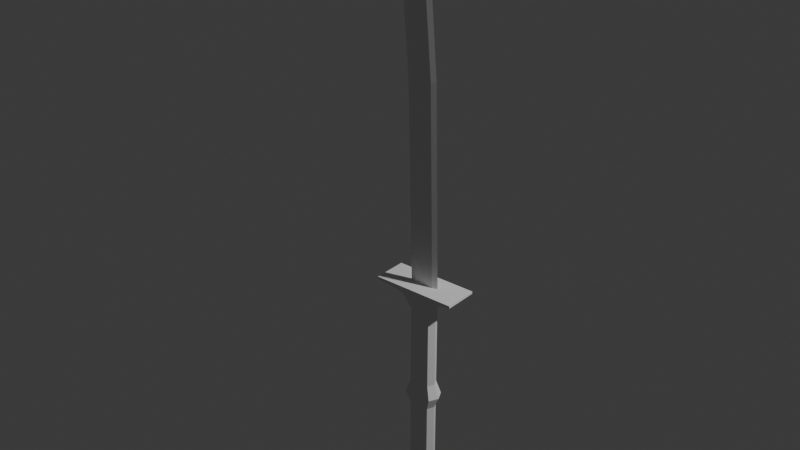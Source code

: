 # Source: falx2h.blend  (saved by Blender 4.4.32; exported with 4.5.12 LTS)
import bpy
from mathutils import Matrix  # noqa: F401  (used for matrix-valued properties, if any)

bpy.ops.wm.read_factory_settings(use_empty=True)
scene = bpy.context.scene
scene.name = 'Scene'

# ---- collections
col_falx2h = bpy.data.collections.new('falx2h'); scene.collection.children.link(col_falx2h)

# ---- world
world_world = bpy.data.worlds.new('World'); scene.world = world_world
world_world.use_nodes = True; world_world.node_tree.nodes.clear()
_N = world_world.node_tree.nodes; _L = world_world.node_tree.links
n0 = _N.new('ShaderNodeOutputWorld'); n0.name = 'World Output'; n0.location = (300, 300)
n1 = _N.new('ShaderNodeBackground'); n1.name = 'Background'; n1.location = (10, 300)
n1.inputs[0].default_value = (0.05088, 0.05088, 0.05088, 1.0)
_L.new(n1.outputs[0], n0.inputs[0])
n0.is_active_output = True
world_world.color = (0.05088, 0.05088, 0.05088)
world_world.sun_shadow_jitter_overblur = 0.0

# ---- lights
light_light = bpy.data.lights.new('Light', 'POINT')
light_light.energy = 1000.0
light_light.shadow_soft_size = 0.1

# ---- meshes
me_cube_001 = bpy.data.meshes.new('Cube.001')
me_cube_001.from_pydata([(-0.6882, -0.1643, -1.095), (-0.6882, -0.1643, 0.9048), (-0.6882, -0.4072, -1.095), (-0.6882, -0.4072, 0.9048), (0.6385, -0.1643, -1.095), (0.6385, -0.1643, 0.9048), (0.6385, -0.4072, -1.095), (0.6385, -0.4072, 0.9048), (-0.9502, -0.1164, 1.125), (-0.9502, -0.4551, 1.125), (0.9005, -0.1164, 1.125), (0.9005, -0.4551, 1.125), (-0.6882, -0.1643, 1.374), (-0.6882, -0.4072, 1.374), (0.6385, -0.1643, 1.374), (0.6385, -0.4072, 1.374), (-0.6882, -0.1643, 2.796), (-0.6882, -0.4072, 2.796), (0.6385, -0.1643, 2.796), (0.6385, -0.4072, 2.796), (-0.8394, 0.01798, 3.174), (-0.8394, -0.5895, 3.174), (0.7897, 0.01798, 3.174), (0.7897, -0.5895, 3.174), (-2.761, 0.01798, 3.231), (-2.761, -0.5895, 3.231), (2.711, 0.01798, 3.231), (2.711, -0.5895, 3.231), (-2.761, 0.01798, 3.273), (-2.761, -0.5895, 3.273), (2.711, 0.01798, 3.273), (2.711, -0.5895, 3.273), (-0.6923, -0.2555, 3.274), (-0.6923, -0.316, 3.274), (0.6426, -0.2555, 3.274), (0.6426, -0.316, 3.274), (-0.9048, -0.2857, -1.095), (-0.9048, -0.2857, 0.9048), (0.855, -0.2857, -1.095), (0.855, -0.2857, 0.9048), (-1.252, -0.2857, 1.125), (1.203, -0.2857, 1.125), (-0.9048, -0.2857, 1.374), (0.855, -0.2857, 1.374), (-0.9048, -0.2857, 2.796), (0.855, -0.2857, 2.796), (-1.404, -0.2857, 3.174), (1.354, -0.2857, 3.174), (-2.761, -0.2857, 3.231), (2.711, -0.2857, 3.231), (-2.761, -0.2857, 3.273), (2.711, -0.2857, 3.273), (-1.019, -0.2857, 3.274), (0.9689, -0.2857, 3.274), (-0.3814, -0.2555, 6.785), (-0.3814, -0.316, 6.785), (0.9535, -0.2555, 6.785), (0.9535, -0.316, 6.785), (-0.7077, -0.2857, 6.785), (1.28, -0.2857, 6.785), (0.01583, -0.2555, 8.096), (0.01583, -0.316, 8.096), (1.344, -0.2555, 8.059), (1.344, -0.316, 8.059), (-0.3088, -0.2857, 8.105), (1.669, -0.2857, 8.05), (1.51, -0.2555, 9.088), (1.51, -0.316, 9.088), (2.296, -0.2555, 8.982), (2.296, -0.316, 8.982), (1.317, -0.2857, 9.114), (2.488, -0.2857, 8.957), (3.875, -0.2555, 9.551), (3.875, -0.316, 9.551), (4.283, -0.2555, 9.438), (4.283, -0.316, 9.438), (3.776, -0.2857, 9.579), (4.383, -0.2857, 9.41), (6.546, -0.2857, 9.614), (-0.9819, -0.2857, -1.139), (0.6966, -0.4178, -1.139), (0.6966, -0.1537, -1.139), (-0.7463, -0.4178, -1.139), (-0.7463, -0.1537, -1.139), (0.9321, -0.2857, -1.139), (-0.8568, -0.2857, -1.17), (0.6023, -0.4006, -1.17), (0.6023, -0.1709, -1.17), (-0.6521, -0.4006, -1.17), (-0.6521, -0.1709, -1.17), (0.8071, -0.2857, -1.17), (-0.2079, -0.2857, -1.17), (0.1131, -0.3296, -1.17), (0.1131, -0.2418, -1.17), (-0.1629, -0.3296, -1.17), (-0.1629, -0.2418, -1.17), (0.1582, -0.2857, -1.17), (-0.2079, -0.2857, -1.215), (0.1131, -0.3296, -1.215), (0.1131, -0.2418, -1.215), (-0.1629, -0.3296, -1.215), (-0.1629, -0.2418, -1.215), (0.1582, -0.2857, -1.215), (-0.02487, -0.2857, -1.238)], [], [(36, 37, 3, 2), (2, 3, 7, 6), (38, 39, 5, 4), (4, 5, 1, 0), (38, 4, 81, 84), (37, 1, 8, 40), (8, 10, 14, 12), (1, 5, 10, 8), (7, 3, 9, 11), (39, 7, 11, 41), (43, 15, 19, 45), (11, 9, 13, 15), (41, 11, 15, 43), (40, 8, 12, 42), (16, 18, 22, 20), (42, 12, 16, 44), (12, 14, 18, 16), (15, 13, 17, 19), (47, 23, 27, 49), (19, 17, 21, 23), (45, 19, 23, 47), (44, 16, 20, 46), (24, 26, 30, 28), (46, 20, 24, 48), (20, 22, 26, 24), (23, 21, 25, 27), (51, 31, 35, 53), (27, 25, 29, 31), (49, 27, 31, 51), (48, 24, 28, 50), (50, 28, 32, 52), (28, 30, 34, 32), (31, 29, 33, 35), (29, 50, 52, 33), (25, 48, 50, 29), (26, 49, 51, 30), (30, 51, 53, 34), (21, 46, 48, 25), (17, 44, 46, 21), (18, 45, 47, 22), (22, 47, 49, 26), (13, 42, 44, 17), (9, 40, 42, 13), (10, 41, 43, 14), (14, 43, 45, 18), (5, 39, 41, 10), (3, 37, 40, 9), (4, 0, 83, 81), (6, 7, 39, 38), (0, 1, 37, 36), (53, 35, 57, 59), (32, 34, 56, 54), (35, 33, 55, 57), (52, 32, 54, 58), (34, 53, 59, 56), (33, 52, 58, 55), (58, 54, 60, 64), (56, 59, 65, 62), (55, 58, 64, 61), (59, 57, 63, 65), (54, 56, 62, 60), (57, 55, 61, 63), (65, 63, 69, 71), (60, 62, 68, 66), (63, 61, 67, 69), (64, 60, 66, 70), (62, 65, 71, 68), (61, 64, 70, 67), (70, 66, 72, 76), (68, 71, 77, 74), (67, 70, 76, 73), (71, 69, 75, 77), (66, 68, 74, 72), (69, 67, 73, 75), (72, 74, 78), (75, 73, 78), (76, 72, 78), (74, 77, 78), (73, 76, 78), (77, 75, 78), (80, 84, 90, 86), (83, 79, 85, 89), (2, 6, 80, 82), (36, 2, 82, 79), (0, 36, 79, 83), (6, 38, 84, 80), (87, 89, 95, 93), (88, 86, 92, 94), (84, 81, 87, 90), (82, 80, 86, 88), (81, 83, 89, 87), (79, 82, 88, 85), (92, 96, 102, 98), (95, 91, 97, 101), (90, 87, 93, 96), (89, 85, 91, 95), (86, 90, 96, 92), (85, 88, 94, 91), (99, 101, 103), (100, 98, 103), (91, 94, 100, 97), (94, 92, 98, 100), (93, 95, 101, 99), (96, 93, 99, 102), (102, 99, 103), (101, 97, 103), (98, 102, 103), (97, 100, 103)])
_uv = me_cube_001.uv_layers.new(name='UVMap')
_uv.uv.foreach_set('vector', [0.375, 0.125, 0.625, 0.125, 0.625, 0.25, 0.375, 0.25, 0.375, 0.25, 0.625, 0.25, 0.625, 0.5, 0.375, 0.5, 0.375, 0.625, 0.625, 0.625, 0.625, 0.75, 0.375, 0.75, 0.375, 0.75, 0.625, 0.75, 0.625, 1.0, 0.375, 1.0, 0.375, 0.625, 0.375, 0.75, 0.375, 0.75, 0.375, 0.625, 0.625, 0.125, 0.625, 0.0, 0.625, 0.0, 0.625, 0.125, 0.625, 1.0, 0.625, 0.75, 0.625, 0.75, 0.625, 1.0, 0.625, 1.0, 0.625, 0.75, 0.625, 0.75, 0.625, 1.0, 0.625, 0.5, 0.625, 0.25, 0.625, 0.25, 0.625, 0.5, 0.625, 0.625, 0.625, 0.5, 0.625, 0.5, 0.625, 0.625, 0.625, 0.625, 0.625, 0.5, 0.625, 0.5, 0.625, 0.625, 0.625, 0.5, 0.625, 0.25, 0.625, 0.25, 0.625, 0.5, 0.625, 0.625, 0.625, 0.5, 0.625, 0.5, 0.625, 0.625, 0.625, 0.125, 0.625, 0.0, 0.625, 0.0, 0.625, 0.125, 0.625, 1.0, 0.625, 0.75, 0.625, 0.75, 0.625, 1.0, 0.625, 0.125, 0.625, 0.0, 0.625, 0.0, 0.625, 0.125, 0.625, 1.0, 0.625, 0.75, 0.625, 0.75, 0.625, 1.0, 0.625, 0.5, 0.625, 0.25, 0.625, 0.25, 0.625, 0.5, 0.625, 0.625, 0.625, 0.5, 0.625, 0.5, 0.625, 0.625, 0.625, 0.5, 0.625, 0.25, 0.625, 0.25, 0.625, 0.5, 0.625, 0.625, 0.625, 0.5, 0.625, 0.5, 0.625, 0.625, 0.625, 0.125, 0.625, 0.0, 0.625, 0.0, 0.625, 0.125, 0.625, 1.0, 0.625, 0.75, 0.625, 0.75, 0.625, 1.0, 0.625, 0.125, 0.625, 0.0, 0.625, 0.0, 0.625, 0.125, 0.625, 1.0, 0.625, 0.75, 0.625, 0.75, 0.625, 1.0, 0.625, 0.5, 0.625, 0.25, 0.625, 0.25, 0.625, 0.5, 0.625, 0.625, 0.625, 0.5, 0.625, 0.5, 0.625, 0.625, 0.625, 0.5, 0.625, 0.25, 0.625, 0.25, 0.625, 0.5, 0.625, 0.625, 0.625, 0.5, 0.625, 0.5, 0.625, 0.625, 0.625, 0.125, 0.625, 0.0, 0.625, 0.0, 0.625, 0.125, 0.625, 0.125, 0.625, 0.0, 0.625, 0.0, 0.625, 0.125, 0.625, 1.0, 0.625, 0.75, 0.625, 0.75, 0.625, 1.0, 0.625, 0.5, 0.625, 0.25, 0.625, 0.25, 0.625, 0.5, 0.625, 0.25, 0.625, 0.125, 0.625, 0.125, 0.625, 0.25, 0.625, 0.25, 0.625, 0.125, 0.625, 0.125, 0.625, 0.25, 0.625, 0.75, 0.625, 0.625, 0.625, 0.625, 0.625, 0.75, 0.625, 0.75, 0.625, 0.625, 0.625, 0.625, 0.625, 0.75, 0.625, 0.25, 0.625, 0.125, 0.625, 0.125, 0.625, 0.25, 0.625, 0.25, 0.625, 0.125, 0.625, 0.125, 0.625, 0.25, 0.625, 0.75, 0.625, 0.625, 0.625, 0.625, 0.625, 0.75, 0.625, 0.75, 0.625, 0.625, 0.625, 0.625, 0.625, 0.75, 0.625, 0.25, 0.625, 0.125, 0.625, 0.125, 0.625, 0.25, 0.625, 0.25, 0.625, 0.125, 0.625, 0.125, 0.625, 0.25, 0.625, 0.75, 0.625, 0.625, 0.625, 0.625, 0.625, 0.75, 0.625, 0.75, 0.625, 0.625, 0.625, 0.625, 0.625, 0.75, 0.625, 0.75, 0.625, 0.625, 0.625, 0.625, 0.625, 0.75, 0.625, 0.25, 0.625, 0.125, 0.625, 0.125, 0.625, 0.25, 0.375, 0.75, 0.375, 1.0, 0.375, 1.0, 0.375, 0.75, 0.375, 0.5, 0.625, 0.5, 0.625, 0.625, 0.375, 0.625, 0.375, 0.0, 0.625, 0.0, 0.625, 0.125, 0.375, 0.125, 0.625, 0.625, 0.625, 0.5, 0.625, 0.5, 0.625, 0.625, 0.625, 1.0, 0.625, 0.75, 0.625, 0.75, 0.625, 1.0, 0.625, 0.5, 0.625, 0.25, 0.625, 0.25, 0.625, 0.5, 0.625, 0.125, 0.625, 0.0, 0.625, 0.0, 0.625, 0.125, 0.625, 0.75, 0.625, 0.625, 0.625, 0.625, 0.625, 0.75, 0.625, 0.25, 0.625, 0.125, 0.625, 0.125, 0.625, 0.25, 0.625, 0.125, 0.625, 0.0, 0.625, 0.0, 0.625, 0.125, 0.625, 0.75, 0.625, 0.625, 0.625, 0.625, 0.625, 0.75, 0.625, 0.25, 0.625, 0.125, 0.625, 0.125, 0.625, 0.25, 0.625, 0.625, 0.625, 0.5, 0.625, 0.5, 0.625, 0.625, 0.625, 1.0, 0.625, 0.75, 0.625, 0.75, 0.625, 1.0, 0.625, 0.5, 0.625, 0.25, 0.625, 0.25, 0.625, 0.5, 0.625, 0.625, 0.625, 0.5, 0.625, 0.5, 0.625, 0.625, 0.625, 1.0, 0.625, 0.75, 0.625, 0.75, 0.625, 1.0, 0.625, 0.5, 0.625, 0.25, 0.625, 0.25, 0.625, 0.5, 0.625, 0.125, 0.625, 0.0, 0.625, 0.0, 0.625, 0.125, 0.625, 0.75, 0.625, 0.625, 0.625, 0.625, 0.625, 0.75, 0.625, 0.25, 0.625, 0.125, 0.625, 0.125, 0.625, 0.25, 0.625, 0.125, 0.625, 0.0, 0.625, 0.0, 0.625, 0.125, 0.625, 0.75, 0.625, 0.625, 0.625, 0.625, 0.625, 0.75, 0.625, 0.25, 0.625, 0.125, 0.625, 0.125, 0.625, 0.25, 0.625, 0.625, 0.625, 0.5, 0.625, 0.5, 0.625, 0.625, 0.625, 1.0, 0.625, 0.75, 0.625, 0.75, 0.625, 1.0, 0.625, 0.5, 0.625, 0.25, 0.625, 0.25, 0.625, 0.5, 0.625, 1.0, 0.625, 0.75, 0.625, 1.0, 0.625, 0.5, 0.625, 0.25, 0.625, 0.5, 0.625, 0.125, 0.625, 0.0, 0.625, 0.125, 0.625, 0.75, 0.625, 0.625, 0.625, 0.75, 0.625, 0.25, 0.625, 0.125, 0.625, 0.25, 0.625, 0.625, 0.625, 0.5, 0.625, 0.625, 0.375, 0.5, 0.375, 0.625, 0.375, 0.625, 0.375, 0.5, 0.375, 0.0, 0.375, 0.125, 0.375, 0.125, 0.375, 0.0, 0.375, 0.25, 0.375, 0.5, 0.375, 0.5, 0.375, 0.25, 0.375, 0.125, 0.375, 0.25, 0.375, 0.25, 0.375, 0.125, 0.375, 0.0, 0.375, 0.125, 0.375, 0.125, 0.375, 0.0, 0.375, 0.5, 0.375, 0.625, 0.375, 0.625, 0.375, 0.5, 0.375, 0.75, 0.375, 1.0, 0.375, 1.0, 0.375, 0.75, 0.375, 0.25, 0.375, 0.5, 0.375, 0.5, 0.375, 0.25, 0.375, 0.625, 0.375, 0.75, 0.375, 0.75, 0.375, 0.625, 0.375, 0.25, 0.375, 0.5, 0.375, 0.5, 0.375, 0.25, 0.375, 0.75, 0.375, 1.0, 0.375, 1.0, 0.375, 0.75, 0.375, 0.125, 0.375, 0.25, 0.375, 0.25, 0.375, 0.125, 0.375, 0.5, 0.375, 0.625, 0.375, 0.625, 0.375, 0.5, 0.375, 0.0, 0.375, 0.125, 0.375, 0.125, 0.375, 0.0, 0.375, 0.625, 0.375, 0.75, 0.375, 0.75, 0.375, 0.625, 0.375, 0.0, 0.375, 0.125, 0.375, 0.125, 0.375, 0.0, 0.375, 0.5, 0.375, 0.625, 0.375, 0.625, 0.375, 0.5, 0.375, 0.125, 0.375, 0.25, 0.375, 0.25, 0.375, 0.125, 0.375, 0.75, 0.375, 1.0, 0.375, 0.75, 0.375, 0.25, 0.375, 0.5, 0.375, 0.25, 0.375, 0.125, 0.375, 0.25, 0.375, 0.25, 0.375, 0.125, 0.375, 0.25, 0.375, 0.5, 0.375, 0.5, 0.375, 0.25, 0.375, 0.75, 0.375, 1.0, 0.375, 1.0, 0.375, 0.75, 0.375, 0.625, 0.375, 0.75, 0.375, 0.75, 0.375, 0.625, 0.375, 0.625, 0.375, 0.75, 0.375, 0.625, 0.375, 0.0, 0.375, 0.125, 0.375, 0.0, 0.375, 0.5, 0.375, 0.625, 0.375, 0.5, 0.375, 0.125, 0.375, 0.25, 0.375, 0.125])
me_cube_001.update()

# ---- objects
ob_empty = bpy.data.objects.new('Empty', None)
ob_light = bpy.data.objects.new('Light', light_light)
ob_handle = bpy.data.objects.new('handle', me_cube_001)

# ---- transforms, parenting, visibility, modifiers, constraints
ob_empty.location = (0.2296, 0.07, 1.751)
ob_empty.rotation_euler = (1.571, -0.6112, -9.415e-08)
ob_empty.scale = (0.5613, 0.5613, 0.5613)
ob_empty.empty_display_type = 'IMAGE'
ob_empty.empty_display_size = 5.0
ob_light.location = (4.076, 1.005, 5.904)
ob_light.rotation_euler = (0.6503, 0.05522, 1.866)
ob_light.lock_rotations_4d = False
ob_light.empty_display_type = 'ARROWS'
ob_light.color = (0.0, 0.0, 0.0, 0.0)
ob_light.lineart.crease_threshold = 0.0
ob_handle.location = (-0.004558, -4.899e-08, 0.3646)
ob_handle.scale = (-0.08836, 0.3231, 0.3231)

# ---- collection membership
scene.collection.objects.link(ob_empty)
scene.collection.objects.link(ob_light)
col_falx2h.objects.link(ob_handle)

# ---- scene / render settings (as saved in the file)
scene.frame_start = 1; scene.frame_end = 250; scene.frame_set(1)
scene.render.engine = 'BLENDER_EEVEE_NEXT'
bpy.context.view_layer.update()

# ---- added for rendering (the .blend has no active camera): camera
cam_auto = bpy.data.cameras.new('AutoCamera')
cam_auto.lens = 50.0
cam_auto.sensor_width = 36.0
cam_auto.clip_end = 1000.0
ob_auto_camera = bpy.data.objects.new('AutoCamera', cam_auto)
scene.collection.objects.link(ob_auto_camera)
ob_auto_camera.location = (3.16471, -4.09612, 4.38679)
ob_auto_camera.rotation_euler = (1.09748, -7.21219e-08, 0.694738)
scene.camera = ob_auto_camera
bpy.context.view_layer.update()
